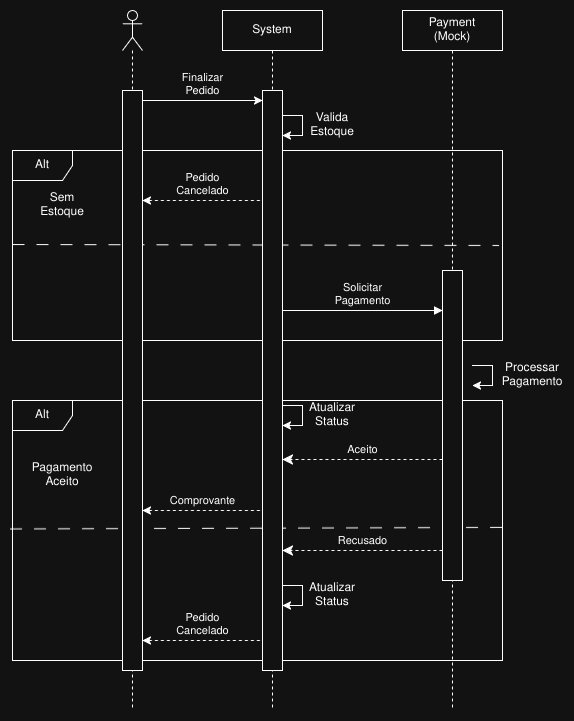

The diagram above was exported from draw.io. Its source (the exported page's mxGraphModel, read from the mxfile embedded in the PNG):
<mxGraphModel dx="2265" dy="780" grid="1" gridSize="10" guides="1" tooltips="1" connect="1" arrows="1" fold="1" page="1" pageScale="1" pageWidth="850" pageHeight="1100" math="0" shadow="0">
  <root>
    <mxCell id="0" />
    <mxCell id="1" parent="0" />
    <mxCell id="szzuTmfaMMuX10HYKSSt-49" parent="1" style="shape=umlFrame;whiteSpace=wrap;html=1;pointerEvents=0;" value="Alt" vertex="1">
      <mxGeometry height="260" width="490" x="-20" y="450" as="geometry" />
    </mxCell>
    <mxCell id="szzuTmfaMMuX10HYKSSt-28" edge="1" parent="1" style="html=1;verticalAlign=bottom;endArrow=classic;curved=0;rounded=0;endFill=1;" value="&lt;div&gt;Finalizar&lt;/div&gt;&lt;div&gt;Pedido&lt;/div&gt;">
      <mxGeometry relative="1" width="80" as="geometry">
        <mxPoint x="110" y="150" as="sourcePoint" />
        <mxPoint x="230" y="150" as="targetPoint" />
      </mxGeometry>
    </mxCell>
    <mxCell id="szzuTmfaMMuX10HYKSSt-29" edge="1" parent="1" style="html=1;verticalAlign=bottom;endArrow=block;curved=0;rounded=0;" value="&lt;div&gt;Solicitar&lt;/div&gt;&lt;div&gt;Pagamento&lt;/div&gt;">
      <mxGeometry relative="1" width="80" as="geometry">
        <mxPoint x="250" y="360" as="sourcePoint" />
        <mxPoint x="410" y="360" as="targetPoint" />
      </mxGeometry>
    </mxCell>
    <mxCell id="szzuTmfaMMuX10HYKSSt-30" edge="1" parent="1" style="html=1;verticalAlign=bottom;endArrow=classic;dashed=1;endSize=8;curved=0;rounded=0;endFill=1;" value="Aceito">
      <mxGeometry relative="1" as="geometry">
        <mxPoint x="410" y="509" as="sourcePoint" />
        <mxPoint x="250" y="509" as="targetPoint" />
      </mxGeometry>
    </mxCell>
    <mxCell id="szzuTmfaMMuX10HYKSSt-32" edge="1" parent="1" style="html=1;verticalAlign=bottom;endArrow=none;curved=0;rounded=0;startArrow=classic;startFill=1;endFill=0;dashed=1;" value="Comprovante">
      <mxGeometry relative="1" width="80" as="geometry">
        <mxPoint x="110" y="560" as="sourcePoint" />
        <mxPoint x="230" y="560" as="targetPoint" />
      </mxGeometry>
    </mxCell>
    <mxCell id="szzuTmfaMMuX10HYKSSt-34" edge="1" parent="1" style="html=1;verticalAlign=bottom;endArrow=classic;dashed=1;endSize=8;curved=0;rounded=0;endFill=1;startArrow=none;startFill=0;" value="Recusado">
      <mxGeometry relative="1" as="geometry">
        <mxPoint x="410" y="600" as="sourcePoint" />
        <mxPoint x="250" y="600" as="targetPoint" />
      </mxGeometry>
    </mxCell>
    <mxCell id="szzuTmfaMMuX10HYKSSt-35" edge="1" parent="1" style="edgeStyle=orthogonalEdgeStyle;rounded=0;orthogonalLoop=1;jettySize=auto;html=1;curved=0;">
      <mxGeometry relative="1" as="geometry">
        <Array as="points">
          <mxPoint x="460" y="415" />
          <mxPoint x="460" y="435" />
        </Array>
        <mxPoint x="440" y="415" as="sourcePoint" />
        <mxPoint x="440" y="435" as="targetPoint" />
      </mxGeometry>
    </mxCell>
    <mxCell id="szzuTmfaMMuX10HYKSSt-36" parent="1" style="text;html=1;whiteSpace=wrap;strokeColor=none;fillColor=none;align=center;verticalAlign=middle;rounded=0;" value="Processar Pagamento" vertex="1">
      <mxGeometry height="30" width="60" x="470" y="410" as="geometry" />
    </mxCell>
    <mxCell id="szzuTmfaMMuX10HYKSSt-41" edge="1" parent="1" style="edgeStyle=orthogonalEdgeStyle;rounded=0;orthogonalLoop=1;jettySize=auto;html=1;curved=0;">
      <mxGeometry relative="1" as="geometry">
        <Array as="points">
          <mxPoint x="270" y="455" />
          <mxPoint x="270" y="475" />
        </Array>
        <mxPoint x="250" y="455" as="sourcePoint" />
        <mxPoint x="250" y="475" as="targetPoint" />
      </mxGeometry>
    </mxCell>
    <mxCell id="szzuTmfaMMuX10HYKSSt-42" parent="1" style="text;html=1;whiteSpace=wrap;strokeColor=none;fillColor=none;align=center;verticalAlign=middle;rounded=0;" value="Atualizar Status" vertex="1">
      <mxGeometry height="30" width="60" x="270" y="450" as="geometry" />
    </mxCell>
    <mxCell id="szzuTmfaMMuX10HYKSSt-43" edge="1" parent="1" style="html=1;verticalAlign=bottom;endArrow=none;curved=0;rounded=0;startArrow=classic;startFill=1;endFill=0;dashed=1;" value="&lt;div&gt;Pedido&lt;/div&gt;&lt;div&gt;Cancelado&lt;/div&gt;">
      <mxGeometry relative="1" width="80" as="geometry">
        <mxPoint x="110" y="690" as="sourcePoint" />
        <mxPoint x="230" y="690" as="targetPoint" />
      </mxGeometry>
    </mxCell>
    <mxCell id="szzuTmfaMMuX10HYKSSt-44" edge="1" parent="1" style="edgeStyle=orthogonalEdgeStyle;rounded=0;orthogonalLoop=1;jettySize=auto;html=1;curved=0;">
      <mxGeometry relative="1" as="geometry">
        <Array as="points">
          <mxPoint x="270" y="635" />
          <mxPoint x="270" y="655" />
        </Array>
        <mxPoint x="250" y="635" as="sourcePoint" />
        <mxPoint x="250" y="655" as="targetPoint" />
      </mxGeometry>
    </mxCell>
    <mxCell id="szzuTmfaMMuX10HYKSSt-45" parent="1" style="text;html=1;whiteSpace=wrap;strokeColor=none;fillColor=none;align=center;verticalAlign=middle;rounded=0;" value="Atualizar Status" vertex="1">
      <mxGeometry height="30" width="60" x="270" y="630" as="geometry" />
    </mxCell>
    <mxCell id="szzuTmfaMMuX10HYKSSt-51" edge="1" parent="1" source="szzuTmfaMMuX10HYKSSt-49" style="edgeStyle=none;orthogonalLoop=1;jettySize=auto;html=1;rounded=0;entryX=1.006;entryY=0.488;entryDx=0;entryDy=0;entryPerimeter=0;dashed=1;dashPattern=12 12;exitX=-0.005;exitY=0.494;exitDx=0;exitDy=0;exitPerimeter=0;endArrow=none;endFill=0;" target="szzuTmfaMMuX10HYKSSt-49" value="">
      <mxGeometry relative="1" width="100" as="geometry">
        <Array as="points" />
        <mxPoint x="23" y="382" as="sourcePoint" />
        <mxPoint x="100" y="400" as="targetPoint" />
      </mxGeometry>
    </mxCell>
    <mxCell id="szzuTmfaMMuX10HYKSSt-53" edge="1" parent="1" style="edgeStyle=orthogonalEdgeStyle;rounded=0;orthogonalLoop=1;jettySize=auto;html=1;curved=0;">
      <mxGeometry relative="1" as="geometry">
        <Array as="points">
          <mxPoint x="270" y="165" />
          <mxPoint x="270" y="185" />
        </Array>
        <mxPoint x="250" y="165" as="sourcePoint" />
        <mxPoint x="250" y="185" as="targetPoint" />
      </mxGeometry>
    </mxCell>
    <mxCell id="szzuTmfaMMuX10HYKSSt-54" parent="1" style="text;html=1;whiteSpace=wrap;strokeColor=none;fillColor=none;align=center;verticalAlign=middle;rounded=0;" value="&lt;div&gt;Valida&lt;/div&gt;&lt;div&gt;Estoque&lt;/div&gt;" vertex="1">
      <mxGeometry height="30" width="60" x="270" y="160" as="geometry" />
    </mxCell>
    <mxCell id="XLt0PgzDoVuZ5KfSFvJF-1" edge="1" parent="1" style="html=1;verticalAlign=bottom;endArrow=none;curved=0;rounded=0;startArrow=classic;startFill=1;endFill=0;dashed=1;" value="&lt;div&gt;Pedido&lt;/div&gt;&lt;div&gt;Cancelado&lt;/div&gt;">
      <mxGeometry relative="1" width="80" as="geometry">
        <mxPoint x="110" y="250" as="sourcePoint" />
        <mxPoint x="230" y="250" as="targetPoint" />
      </mxGeometry>
    </mxCell>
    <mxCell id="XLt0PgzDoVuZ5KfSFvJF-2" parent="1" style="shape=umlFrame;whiteSpace=wrap;html=1;pointerEvents=0;" value="Alt" vertex="1">
      <mxGeometry height="190" width="490" x="-20" y="200" as="geometry" />
    </mxCell>
    <mxCell id="XLt0PgzDoVuZ5KfSFvJF-4" edge="1" parent="1" source="XLt0PgzDoVuZ5KfSFvJF-2" style="edgeStyle=none;orthogonalLoop=1;jettySize=auto;html=1;rounded=0;entryX=0.993;entryY=0.5;entryDx=0;entryDy=0;entryPerimeter=0;dashed=1;dashPattern=12 12;exitX=0;exitY=0.495;exitDx=0;exitDy=0;exitPerimeter=0;endArrow=none;endFill=0;" target="XLt0PgzDoVuZ5KfSFvJF-2" value="">
      <mxGeometry relative="1" width="100" as="geometry">
        <Array as="points" />
        <mxPoint x="40" y="285.5" as="sourcePoint" />
        <mxPoint x="535" y="284.5" as="targetPoint" />
      </mxGeometry>
    </mxCell>
    <mxCell id="szzuTmfaMMuX10HYKSSt-7" parent="1" style="shape=umlLifeline;perimeter=lifelinePerimeter;whiteSpace=wrap;html=1;container=1;dropTarget=0;collapsible=0;recursiveResize=0;outlineConnect=0;portConstraint=eastwest;newEdgeStyle={&quot;curved&quot;:0,&quot;rounded&quot;:0};participant=umlActor;" value="" vertex="1">
      <mxGeometry height="700" width="20" x="90" y="60" as="geometry" />
    </mxCell>
    <mxCell id="szzuTmfaMMuX10HYKSSt-48" parent="szzuTmfaMMuX10HYKSSt-7" style="html=1;points=[[0,0,0,0,5],[0,1,0,0,-5],[1,0,0,0,5],[1,1,0,0,-5]];perimeter=orthogonalPerimeter;outlineConnect=0;targetShapes=umlLifeline;portConstraint=eastwest;newEdgeStyle={&quot;curved&quot;:0,&quot;rounded&quot;:0};" value="" vertex="1">
      <mxGeometry height="580" width="20" y="80" as="geometry" />
    </mxCell>
    <mxCell id="szzuTmfaMMuX10HYKSSt-8" parent="1" style="shape=umlLifeline;perimeter=lifelinePerimeter;whiteSpace=wrap;html=1;container=1;dropTarget=0;collapsible=0;recursiveResize=0;outlineConnect=0;portConstraint=eastwest;newEdgeStyle={&quot;curved&quot;:0,&quot;rounded&quot;:0};" value="System" vertex="1">
      <mxGeometry height="700" width="100" x="190" y="60" as="geometry" />
    </mxCell>
    <mxCell id="szzuTmfaMMuX10HYKSSt-47" parent="szzuTmfaMMuX10HYKSSt-8" style="html=1;points=[[0,0,0,0,5],[0,1,0,0,-5],[1,0,0,0,5],[1,1,0,0,-5]];perimeter=orthogonalPerimeter;outlineConnect=0;targetShapes=umlLifeline;portConstraint=eastwest;newEdgeStyle={&quot;curved&quot;:0,&quot;rounded&quot;:0};" value="" vertex="1">
      <mxGeometry height="580" width="20" x="40" y="80" as="geometry" />
    </mxCell>
    <mxCell id="szzuTmfaMMuX10HYKSSt-11" parent="1" style="shape=umlLifeline;perimeter=lifelinePerimeter;whiteSpace=wrap;html=1;container=1;dropTarget=0;collapsible=0;recursiveResize=0;outlineConnect=0;portConstraint=eastwest;newEdgeStyle={&quot;curved&quot;:0,&quot;rounded&quot;:0};" value="&lt;div&gt;Payment&lt;/div&gt;&lt;div&gt;(Mock)&lt;/div&gt;" vertex="1">
      <mxGeometry height="700" width="100" x="370" y="60" as="geometry" />
    </mxCell>
    <mxCell id="szzuTmfaMMuX10HYKSSt-46" parent="szzuTmfaMMuX10HYKSSt-11" style="html=1;points=[[0,0,0,0,5],[0,1,0,0,-5],[1,0,0,0,5],[1,1,0,0,-5]];perimeter=orthogonalPerimeter;outlineConnect=0;targetShapes=umlLifeline;portConstraint=eastwest;newEdgeStyle={&quot;curved&quot;:0,&quot;rounded&quot;:0};" value="" vertex="1">
      <mxGeometry height="310" width="20" x="40" y="260" as="geometry" />
    </mxCell>
    <mxCell id="XLt0PgzDoVuZ5KfSFvJF-5" parent="1" style="text;html=1;whiteSpace=wrap;strokeColor=none;fillColor=none;align=center;verticalAlign=middle;rounded=0;" value="&lt;div&gt;Sem&lt;/div&gt;&lt;div&gt;Estoque&lt;/div&gt;" vertex="1">
      <mxGeometry height="30" width="60" y="240" as="geometry" />
    </mxCell>
    <mxCell id="XLt0PgzDoVuZ5KfSFvJF-6" parent="1" style="text;html=1;whiteSpace=wrap;strokeColor=none;fillColor=none;align=center;verticalAlign=middle;rounded=0;" value="&lt;div&gt;Pagamento&lt;/div&gt;&lt;div&gt;Aceito&lt;/div&gt;" vertex="1">
      <mxGeometry height="30" width="60" y="510" as="geometry" />
    </mxCell>
  </root>
</mxGraphModel>